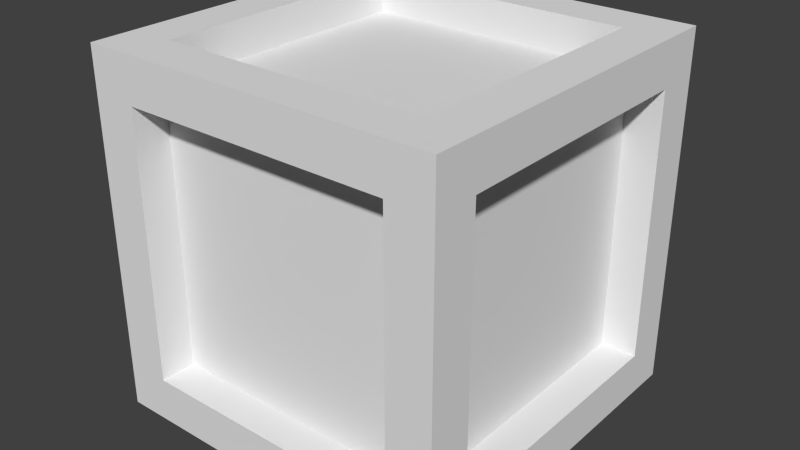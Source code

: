 # Source: cube4.blend  (saved by Blender 2.76.0; exported with 4.5.12 LTS)
import bpy
from mathutils import Matrix  # noqa: F401  (used for matrix-valued properties, if any)

bpy.ops.wm.read_factory_settings(use_empty=True)
scene = bpy.context.scene
scene.name = 'Scene'

# ---- collections
col_collection_1 = bpy.data.collections.new('Collection 1'); scene.collection.children.link(col_collection_1)

# ---- materials (node trees are filled in below, after node groups)
mat_material = bpy.data.materials.new('Material')
mat_material.alpha_threshold = 0.0
mat_material.roughness = 0.5
mat_material.line_color = (0.0, 0.0, 0.0, 1.0)

# ---- material node trees

# ---- world
world_world = bpy.data.worlds.new('World'); scene.world = world_world
world_world.color = (0.05088, 0.05088, 0.05088)
world_world.use_sun_shadow = False
world_world.sun_shadow_jitter_overblur = 0.0
world_world.cycles.sampling_method = 'MANUAL'
world_world.cycles.sample_map_resolution = 256

# ---- meshes
me_cube = bpy.data.meshes.new('Cube')
me_cube.from_pydata([(1.0, 0.75, -0.75), (1.0, -0.75, -0.75), (-1.0, -0.75, -0.75), (-0.75, 1.0, -0.75), (1.0, 0.75, 0.75), (1.0, -0.75, 0.75), (-1.0, -0.75, 0.75), (-0.75, 1.0, 0.75), (0.75, 1.0, -0.75), (0.75, -1.0, -0.75), (0.75, 1.0, 0.75), (0.75, -1.0, 0.75), (0.75, 0.75, -1.0), (-1.0, 0.75, -0.75), (0.75, 0.75, 1.0), (-1.0, 0.75, 0.75), (-0.75, -1.0, -0.75), (-0.75, 0.75, -1.0), (-0.75, -1.0, 0.75), (-0.75, 0.75, 1.0), (0.75, -0.75, -1.0), (-0.75, -0.75, -1.0), (0.75, -0.75, 1.0), (-0.75, -0.75, 1.0), (1.0, 1.0, 1.0), (1.0, -1.0, 1.0), (-1.0, 1.0, 1.0), (-1.0, -1.0, 1.0), (1.0, 1.0, -1.0), (1.0, -1.0, -1.0), (-1.0, 1.0, -1.0), (-1.0, -1.0, -1.0), (0.75, 0.75, 0.8), (0.75, -0.75, 0.8), (-0.75, 0.75, 0.8), (-0.75, -0.75, 0.8), (0.8, 0.75, -0.75), (0.8, -0.75, -0.75), (0.8, 0.75, 0.75), (0.8, -0.75, 0.75), (0.75, 0.8, -0.75), (-0.75, 0.8, -0.75), (0.75, 0.8, 0.75), (-0.75, 0.8, 0.75), (-0.8, -0.75, -0.75), (-0.8, 0.75, -0.75), (-0.8, -0.75, 0.75), (-0.8, 0.75, 0.75), (0.75, -0.8, -0.75), (-0.75, -0.8, -0.75), (0.75, -0.8, 0.75), (-0.75, -0.8, 0.75), (0.75, 0.75, -0.8), (0.75, -0.75, -0.8), (-0.75, 0.75, -0.8), (-0.75, -0.75, -0.8)], [], [(20, 21, 55, 53), (19, 23, 35, 34), (5, 1, 37, 39), (18, 16, 49, 51), (2, 6, 46, 44), (7, 10, 42, 43), (0, 1, 29, 28), (4, 0, 28, 24), (1, 5, 25, 29), (5, 4, 24, 25), (3, 8, 28, 30), (8, 10, 24, 28), (7, 3, 30, 26), (10, 7, 26, 24), (2, 13, 30, 31), (6, 2, 31, 27), (13, 15, 26, 30), (15, 6, 27, 26), (9, 16, 31, 29), (11, 9, 29, 25), (16, 18, 27, 31), (18, 11, 25, 27), (14, 22, 25, 24), (19, 14, 24, 26), (22, 23, 27, 25), (23, 19, 26, 27), (20, 12, 28, 29), (12, 17, 30, 28), (21, 20, 29, 31), (17, 21, 31, 30), (32, 34, 35, 33), (14, 19, 34, 32), (23, 22, 33, 35), (22, 14, 32, 33), (36, 38, 39, 37), (1, 0, 36, 37), (4, 5, 39, 38), (0, 4, 38, 36), (42, 40, 41, 43), (10, 8, 40, 42), (3, 7, 43, 41), (8, 3, 41, 40), (44, 46, 47, 45), (15, 13, 45, 47), (13, 2, 44, 45), (6, 15, 47, 46), (48, 50, 51, 49), (16, 9, 48, 49), (11, 18, 51, 50), (9, 11, 50, 48), (52, 53, 55, 54), (12, 20, 53, 52), (21, 17, 54, 55), (17, 12, 52, 54)])
_uv = me_cube.uv_layers.new(name='UVMap')
_uv.uv.foreach_set('vector', [0.9614, 0.7887, 0.9614, 0.9959, 0.9348, 0.9959, 0.9348, 0.7887, 0.9614, 0.5732, 0.9614, 0.7804, 0.9348, 0.7804, 0.9348, 0.5732, 0.996, 0.5732, 0.996, 0.7804, 0.9694, 0.7804, 0.9694, 0.5732, 0.8949, 0.2113, 0.8949, 0.004144, 0.9215, 0.004144, 0.9215, 0.2113, 0.9641, 0.2113, 0.9641, 0.004144, 0.9907, 0.004144, 0.9907, 0.2113, 0.6928, 0.9959, 0.6928, 0.7887, 0.7194, 0.7887, 0.7194, 0.9959, 0.2367, 0.5304, 0.2367, 0.3232, 0.2699, 0.2887, 0.2699, 0.5649, 0.03723, 0.5304, 0.2367, 0.5304, 0.2699, 0.5649, 0.003989, 0.5649, 0.2367, 0.3232, 0.03723, 0.3232, 0.003989, 0.2887, 0.2699, 0.2887, 0.03723, 0.3232, 0.03723, 0.5304, 0.003989, 0.5649, 0.003989, 0.2887, 0.2367, 0.8149, 0.2367, 0.6077, 0.2699, 0.5732, 0.2699, 0.8494, 0.2367, 0.6077, 0.03723, 0.6077, 0.003989, 0.5732, 0.2699, 0.5732, 0.03723, 0.8149, 0.2367, 0.8149, 0.2699, 0.8494, 0.003989, 0.8494, 0.03723, 0.6077, 0.03723, 0.8149, 0.003989, 0.8494, 0.003989, 0.5732, 0.2367, 0.2459, 0.2367, 0.03867, 0.2699, 0.004144, 0.2699, 0.2804, 0.03723, 0.2459, 0.2367, 0.2459, 0.2699, 0.2804, 0.003989, 0.2804, 0.2367, 0.03867, 0.03723, 0.03867, 0.003989, 0.004144, 0.2699, 0.004144, 0.03723, 0.03867, 0.03723, 0.2459, 0.003989, 0.2804, 0.003989, 0.004144, 0.5106, 0.5304, 0.5106, 0.3232, 0.5439, 0.2887, 0.5439, 0.5649, 0.3112, 0.5304, 0.5106, 0.5304, 0.5439, 0.5649, 0.2779, 0.5649, 0.5106, 0.3232, 0.3112, 0.3232, 0.2779, 0.2887, 0.5439, 0.2887, 0.3112, 0.3232, 0.3112, 0.5304, 0.2779, 0.5649, 0.2779, 0.2887, 0.5106, 0.03867, 0.3112, 0.03867, 0.2779, 0.004144, 0.5439, 0.004144, 0.5106, 0.2459, 0.5106, 0.03867, 0.5439, 0.004144, 0.5439, 0.2804, 0.3112, 0.03867, 0.3112, 0.2459, 0.2779, 0.2804, 0.2779, 0.004144, 0.3112, 0.2459, 0.5106, 0.2459, 0.5439, 0.2804, 0.2779, 0.2804, 0.7846, 0.03867, 0.5851, 0.03867, 0.5519, 0.004144, 0.8178, 0.004144, 0.5851, 0.03867, 0.5851, 0.2459, 0.5519, 0.2804, 0.5519, 0.004144, 0.7846, 0.2459, 0.7846, 0.03867, 0.8178, 0.004144, 0.8178, 0.2804, 0.5851, 0.2459, 0.7846, 0.2459, 0.8178, 0.2804, 0.5519, 0.2804, 0.6928, 0.7804, 0.6928, 0.5732, 0.8923, 0.5732, 0.8923, 0.7804, 0.9003, 0.9959, 0.9003, 0.7887, 0.9269, 0.7887, 0.9269, 0.9959, 0.7886, 0.7887, 0.7886, 0.9959, 0.762, 0.9959, 0.762, 0.7887, 0.512, 0.7887, 0.512, 0.9959, 0.4854, 0.9959, 0.4854, 0.7887, 0.7513, 0.4959, 0.5519, 0.4959, 0.5519, 0.2887, 0.7513, 0.2887, 0.8231, 0.7887, 0.8231, 0.9959, 0.7965, 0.9959, 0.7965, 0.7887, 0.8524, 0.004144, 0.8524, 0.2113, 0.8258, 0.2113, 0.8258, 0.004144, 0.5811, 0.7887, 0.5811, 0.9959, 0.5545, 0.9959, 0.5545, 0.7887, 0.4854, 0.7804, 0.4854, 0.5732, 0.6848, 0.5732, 0.6848, 0.7804, 0.5465, 0.7887, 0.5465, 0.9959, 0.5199, 0.9959, 0.5199, 0.7887, 0.6582, 0.9959, 0.6582, 0.7887, 0.6848, 0.7887, 0.6848, 0.9959, 0.9694, 0.9959, 0.9694, 0.7887, 0.996, 0.7887, 0.996, 0.9959, 0.4774, 0.7804, 0.2779, 0.7804, 0.2779, 0.5732, 0.4774, 0.5732, 0.7274, 0.9959, 0.7274, 0.7887, 0.754, 0.7887, 0.754, 0.9959, 0.8311, 0.9959, 0.8311, 0.7887, 0.8577, 0.7887, 0.8577, 0.9959, 0.6503, 0.7887, 0.6503, 0.9959, 0.6237, 0.9959, 0.6237, 0.7887, 0.2779, 0.7887, 0.4774, 0.7887, 0.4774, 0.9959, 0.2779, 0.9959, 0.9003, 0.7804, 0.9003, 0.5732, 0.9269, 0.5732, 0.9269, 0.7804, 0.887, 0.004144, 0.887, 0.2113, 0.8604, 0.2113, 0.8604, 0.004144, 0.6157, 0.7887, 0.6157, 0.9959, 0.5891, 0.9959, 0.5891, 0.7887, 0.9588, 0.4959, 0.7593, 0.4959, 0.7593, 0.2887, 0.9588, 0.2887, 0.9668, 0.4959, 0.9668, 0.2887, 0.9934, 0.2887, 0.9934, 0.4959, 0.9295, 0.2113, 0.9295, 0.004144, 0.9561, 0.004144, 0.9561, 0.2113, 0.8923, 0.7887, 0.8923, 0.9959, 0.8657, 0.9959, 0.8657, 0.7887])
me_cube.materials.append(mat_material)
me_cube.use_remesh_preserve_volume = False
me_cube.use_remesh_preserve_attributes = False
me_cube.use_mirror_vertex_groups = False
me_cube.update()

# ---- objects
ob_cube = bpy.data.objects.new('Cube', me_cube)

# ---- transforms, parenting, visibility, modifiers, constraints
ob_cube.location = (0.0, 0.0, 0.0)
ob_cube.scale = (0.5, 0.5, 0.5)
ob_cube.lock_rotations_4d = False
ob_cube.empty_display_type = 'ARROWS'
ob_cube.lineart.crease_threshold = 0.0

# ---- collection membership
col_collection_1.objects.link(ob_cube)

# ---- scene / render settings (as saved in the file)
scene.frame_start = 1; scene.frame_end = 250; scene.frame_set(1)
scene.render.engine = 'CYCLES'
scene.render.resolution_percentage = 50
scene.render.dither_intensity = 0.0
scene.cycles.use_denoising = False
scene.cycles.samples = 10
scene.cycles.sampling_pattern = 'TABULATED_SOBOL'
scene.cycles.light_sampling_threshold = 0.0
scene.cycles.use_adaptive_sampling = False
scene.cycles.use_light_tree = False
scene.cycles.blur_glossy = 0.0
scene.cycles.pixel_filter_type = 'GAUSSIAN'
scene.cycles.sample_clamp_indirect = 0.0
scene.view_settings.view_transform = 'Standard'
bpy.context.view_layer.update()

# ---- added for rendering (the .blend has no active camera and no usable light): camera, sun
cam_auto = bpy.data.cameras.new('AutoCamera')
cam_auto.lens = 50.0
cam_auto.sensor_width = 36.0
cam_auto.clip_end = 1000.0
ob_auto_camera = bpy.data.objects.new('AutoCamera', cam_auto)
scene.collection.objects.link(ob_auto_camera)
ob_auto_camera.location = (1.60254, -1.92304, 1.28203)
ob_auto_camera.rotation_euler = (1.09748, -7.21219e-08, 0.694738)
scene.camera = ob_auto_camera
light_auto_sun = bpy.data.lights.new('AutoSun', 'SUN')
light_auto_sun.energy = 3.0
light_auto_sun.angle = 0.0523599
ob_auto_sun = bpy.data.objects.new('AutoSun', light_auto_sun)
scene.collection.objects.link(ob_auto_sun)
ob_auto_sun.rotation_euler = (0.872665, 0.174533, 0.523599)
bpy.context.view_layer.update()

